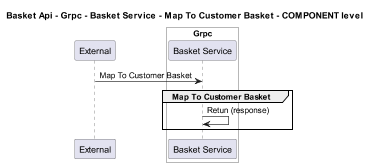

The diagram above was rendered by PlantUML. Its source (embedded in the PNG):
@startuml
!pragma layout smetana
skinparam dpi 60

title Basket Api - Grpc - Basket Service - Map To Customer Basket - COMPONENT level

participant "External" as C4InterFlow.SoftwareSystems.ExternalSystem

box "Basket Api" #White
    
box "Grpc" #White
    participant "Basket Service" as dotnet.eShop.Architecture.SoftwareSystems.BasketApi.Containers.Grpc.Components.BasketService
end box

end box


C4InterFlow.SoftwareSystems.ExternalSystem -> dotnet.eShop.Architecture.SoftwareSystems.BasketApi.Containers.Grpc.Components.BasketService : Map To Customer Basket
group Map To Customer Basket
dotnet.eShop.Architecture.SoftwareSystems.BasketApi.Containers.Grpc.Components.BasketService -> dotnet.eShop.Architecture.SoftwareSystems.BasketApi.Containers.Grpc.Components.BasketService : Retun (response)
end


@enduml